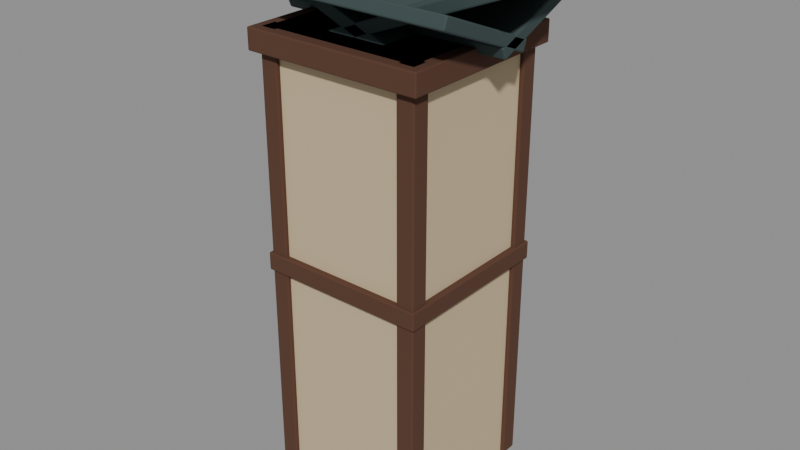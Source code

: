 # Source: env-corner-a.blend  (saved by Blender 5.2.44; exported with 4.5.12 LTS)
import bpy
from mathutils import Matrix  # noqa: F401  (used for matrix-valued properties, if any)

bpy.ops.wm.read_factory_settings(use_empty=True)
scene = bpy.context.scene
scene.name = 'Scene'

# ---- materials (node trees are filled in below, after node groups)
mat_plasterwarm = bpy.data.materials.new('PlasterWarm')
mat_plasterwarm.use_backface_culling = True
mat_timbershadow = bpy.data.materials.new('TimberShadow')
mat_timbershadow.use_backface_culling = True
mat_slatestone = bpy.data.materials.new('SlateStone')
mat_slatestone.use_backface_culling = True

# ---- material node trees
mat_plasterwarm.use_nodes = True; mat_plasterwarm.node_tree.nodes.clear()
_N = mat_plasterwarm.node_tree.nodes; _L = mat_plasterwarm.node_tree.links
n0 = _N.new('ShaderNodeBsdfPrincipled'); n0.name = 'Principled BSDF'; n0.location = (-200, 100)
n0.inputs[0].default_value = (0.5972, 0.4735, 0.2961, 1.0)
n0.inputs[2].default_value = 0.95
n0.inputs[10].default_value = 0.005
n1 = _N.new('ShaderNodeOutputMaterial'); n1.name = 'Material Output'; n1.location = (200, 100)
_L.new(n0.outputs[0], n1.inputs[0])
n1.is_active_output = True
mat_timbershadow.use_nodes = True; mat_timbershadow.node_tree.nodes.clear()
_N = mat_timbershadow.node_tree.nodes; _L = mat_timbershadow.node_tree.links
n0 = _N.new('ShaderNodeBsdfPrincipled'); n0.name = 'Principled BSDF'; n0.location = (-200, 100)
n0.inputs[0].default_value = (0.09759, 0.03955, 0.02122, 1.0)
n0.inputs[2].default_value = 0.92
n0.inputs[10].default_value = 0.005
n1 = _N.new('ShaderNodeOutputMaterial'); n1.name = 'Material Output'; n1.location = (200, 100)
_L.new(n0.outputs[0], n1.inputs[0])
n1.is_active_output = True
mat_slatestone.use_nodes = True; mat_slatestone.node_tree.nodes.clear()
_N = mat_slatestone.node_tree.nodes; _L = mat_slatestone.node_tree.links
n0 = _N.new('ShaderNodeBsdfPrincipled'); n0.name = 'Principled BSDF'; n0.location = (-200, 100)
n0.inputs[0].default_value = (0.03955, 0.0648, 0.0648, 1.0)
n0.inputs[2].default_value = 0.9
n0.inputs[10].default_value = 0.005
n1 = _N.new('ShaderNodeOutputMaterial'); n1.name = 'Material Output'; n1.location = (200, 100)
_L.new(n0.outputs[0], n1.inputs[0])
n1.is_active_output = True

# ---- meshes
me_vis_plaster = bpy.data.meshes.new('VIS_plaster')
me_vis_plaster.from_pydata([(-1.05, -1.05, 0.0), (-1.05, -1.05, 6.0), (-1.05, 1.05, 0.0), (-1.05, 1.05, 6.0), (1.05, -1.05, 0.0), (1.05, -1.05, 6.0), (1.05, 1.05, 0.0), (1.05, 1.05, 6.0)], [], [(0, 1, 3, 2), (2, 3, 7, 6), (6, 7, 5, 4), (4, 5, 1, 0), (2, 6, 4, 0), (7, 3, 1, 5)])
_uv = me_vis_plaster.uv_layers.new(name='UVMap')
_uv.uv.foreach_set('vector', [0.375, 0.0, 0.625, 0.0, 0.625, 0.25, 0.375, 0.25, 0.375, 0.25, 0.625, 0.25, 0.625, 0.5, 0.375, 0.5, 0.375, 0.5, 0.625, 0.5, 0.625, 0.75, 0.375, 0.75, 0.375, 0.75, 0.625, 0.75, 0.625, 1.0, 0.375, 1.0, 0.125, 0.5, 0.375, 0.5, 0.375, 0.75, 0.125, 0.75, 0.625, 0.5, 0.875, 0.5, 0.875, 0.75, 0.625, 0.75])
me_vis_plaster.materials.append(mat_plasterwarm)
me_vis_plaster.update()
me_vis_post_sw = bpy.data.meshes.new('VIS_post_sw')
me_vis_post_sw.from_pydata([(-1.1, -1.1, 0.0), (-1.1, -1.1, 6.0), (-1.1, -0.86, 0.0), (-1.1, -0.86, 6.0), (-0.86, -1.1, 0.0), (-0.86, -1.1, 6.0), (-0.86, -0.86, 0.0), (-0.86, -0.86, 6.0)], [], [(0, 1, 3, 2), (2, 3, 7, 6), (6, 7, 5, 4), (4, 5, 1, 0), (2, 6, 4, 0), (7, 3, 1, 5)])
_uv = me_vis_post_sw.uv_layers.new(name='UVMap')
_uv.uv.foreach_set('vector', [0.375, 0.0, 0.625, 0.0, 0.625, 0.25, 0.375, 0.25, 0.375, 0.25, 0.625, 0.25, 0.625, 0.5, 0.375, 0.5, 0.375, 0.5, 0.625, 0.5, 0.625, 0.75, 0.375, 0.75, 0.375, 0.75, 0.625, 0.75, 0.625, 1.0, 0.375, 1.0, 0.125, 0.5, 0.375, 0.5, 0.375, 0.75, 0.125, 0.75, 0.625, 0.5, 0.875, 0.5, 0.875, 0.75, 0.625, 0.75])
me_vis_post_sw.materials.append(mat_timbershadow)
me_vis_post_sw.update()
me_vis_post_se = bpy.data.meshes.new('VIS_post_se')
me_vis_post_se.from_pydata([(0.86, -1.1, 0.0), (0.86, -1.1, 6.0), (0.86, -0.86, 0.0), (0.86, -0.86, 6.0), (1.1, -1.1, 0.0), (1.1, -1.1, 6.0), (1.1, -0.86, 0.0), (1.1, -0.86, 6.0)], [], [(0, 1, 3, 2), (2, 3, 7, 6), (6, 7, 5, 4), (4, 5, 1, 0), (2, 6, 4, 0), (7, 3, 1, 5)])
_uv = me_vis_post_se.uv_layers.new(name='UVMap')
_uv.uv.foreach_set('vector', [0.375, 0.0, 0.625, 0.0, 0.625, 0.25, 0.375, 0.25, 0.375, 0.25, 0.625, 0.25, 0.625, 0.5, 0.375, 0.5, 0.375, 0.5, 0.625, 0.5, 0.625, 0.75, 0.375, 0.75, 0.375, 0.75, 0.625, 0.75, 0.625, 1.0, 0.375, 1.0, 0.125, 0.5, 0.375, 0.5, 0.375, 0.75, 0.125, 0.75, 0.625, 0.5, 0.875, 0.5, 0.875, 0.75, 0.625, 0.75])
me_vis_post_se.materials.append(mat_timbershadow)
me_vis_post_se.update()
me_vis_post_nw = bpy.data.meshes.new('VIS_post_nw')
me_vis_post_nw.from_pydata([(-1.1, 0.86, 0.0), (-1.1, 0.86, 6.0), (-1.1, 1.1, 0.0), (-1.1, 1.1, 6.0), (-0.86, 0.86, 0.0), (-0.86, 0.86, 6.0), (-0.86, 1.1, 0.0), (-0.86, 1.1, 6.0)], [], [(0, 1, 3, 2), (2, 3, 7, 6), (6, 7, 5, 4), (4, 5, 1, 0), (2, 6, 4, 0), (7, 3, 1, 5)])
_uv = me_vis_post_nw.uv_layers.new(name='UVMap')
_uv.uv.foreach_set('vector', [0.375, 0.0, 0.625, 0.0, 0.625, 0.25, 0.375, 0.25, 0.375, 0.25, 0.625, 0.25, 0.625, 0.5, 0.375, 0.5, 0.375, 0.5, 0.625, 0.5, 0.625, 0.75, 0.375, 0.75, 0.375, 0.75, 0.625, 0.75, 0.625, 1.0, 0.375, 1.0, 0.125, 0.5, 0.375, 0.5, 0.375, 0.75, 0.125, 0.75, 0.625, 0.5, 0.875, 0.5, 0.875, 0.75, 0.625, 0.75])
me_vis_post_nw.materials.append(mat_timbershadow)
me_vis_post_nw.update()
me_vis_post_ne = bpy.data.meshes.new('VIS_post_ne')
me_vis_post_ne.from_pydata([(0.86, 0.86, 0.0), (0.86, 0.86, 6.0), (0.86, 1.1, 0.0), (0.86, 1.1, 6.0), (1.1, 0.86, 0.0), (1.1, 0.86, 6.0), (1.1, 1.1, 0.0), (1.1, 1.1, 6.0)], [], [(0, 1, 3, 2), (2, 3, 7, 6), (6, 7, 5, 4), (4, 5, 1, 0), (2, 6, 4, 0), (7, 3, 1, 5)])
_uv = me_vis_post_ne.uv_layers.new(name='UVMap')
_uv.uv.foreach_set('vector', [0.375, 0.0, 0.625, 0.0, 0.625, 0.25, 0.375, 0.25, 0.375, 0.25, 0.625, 0.25, 0.625, 0.5, 0.375, 0.5, 0.375, 0.5, 0.625, 0.5, 0.625, 0.75, 0.375, 0.75, 0.375, 0.75, 0.625, 0.75, 0.625, 1.0, 0.375, 1.0, 0.125, 0.5, 0.375, 0.5, 0.375, 0.75, 0.125, 0.75, 0.625, 0.5, 0.875, 0.5, 0.875, 0.75, 0.625, 0.75])
me_vis_post_ne.materials.append(mat_timbershadow)
me_vis_post_ne.update()
me_vis_band_mid = bpy.data.meshes.new('VIS_band_mid')
me_vis_band_mid.from_pydata([(-1.13, -1.13, 2.93), (-1.13, -1.13, 3.17), (-1.13, 1.13, 2.93), (-1.13, 1.13, 3.17), (1.13, -1.13, 2.93), (1.13, -1.13, 3.17), (1.13, 1.13, 2.93), (1.13, 1.13, 3.17)], [], [(0, 1, 3, 2), (2, 3, 7, 6), (6, 7, 5, 4), (4, 5, 1, 0), (2, 6, 4, 0), (7, 3, 1, 5)])
_uv = me_vis_band_mid.uv_layers.new(name='UVMap')
_uv.uv.foreach_set('vector', [0.375, 0.0, 0.625, 0.0, 0.625, 0.25, 0.375, 0.25, 0.375, 0.25, 0.625, 0.25, 0.625, 0.5, 0.375, 0.5, 0.375, 0.5, 0.625, 0.5, 0.625, 0.75, 0.375, 0.75, 0.375, 0.75, 0.625, 0.75, 0.625, 1.0, 0.375, 1.0, 0.125, 0.5, 0.375, 0.5, 0.375, 0.75, 0.125, 0.75, 0.625, 0.5, 0.875, 0.5, 0.875, 0.75, 0.625, 0.75])
me_vis_band_mid.materials.append(mat_timbershadow)
me_vis_band_mid.update()
me_vis_plate_top = bpy.data.meshes.new('VIS_plate_top')
me_vis_plate_top.from_pydata([(-1.2, -1.2, 5.72), (-1.2, -1.2, 6.0), (-1.2, 1.2, 5.72), (-1.2, 1.2, 6.0), (1.2, -1.2, 5.72), (1.2, -1.2, 6.0), (1.2, 1.2, 5.72), (1.2, 1.2, 6.0)], [], [(0, 1, 3, 2), (2, 3, 7, 6), (6, 7, 5, 4), (4, 5, 1, 0), (2, 6, 4, 0), (7, 3, 1, 5)])
_uv = me_vis_plate_top.uv_layers.new(name='UVMap')
_uv.uv.foreach_set('vector', [0.375, 0.0, 0.625, 0.0, 0.625, 0.25, 0.375, 0.25, 0.375, 0.25, 0.625, 0.25, 0.625, 0.5, 0.375, 0.5, 0.375, 0.5, 0.625, 0.5, 0.625, 0.75, 0.375, 0.75, 0.375, 0.75, 0.625, 0.75, 0.625, 1.0, 0.375, 1.0, 0.125, 0.5, 0.375, 0.5, 0.375, 0.75, 0.125, 0.75, 0.625, 0.5, 0.875, 0.5, 0.875, 0.75, 0.625, 0.75])
me_vis_plate_top.materials.append(mat_timbershadow)
me_vis_plate_top.update()
me_vis_cap_1 = bpy.data.meshes.new('VIS_cap_1')
me_vis_cap_1.from_pydata([(-1.55, -1.225, 6.487), (-1.55, -1.165, 6.635), (-1.55, 0.1654, 5.925), (-1.55, 0.2254, 6.073), (1.55, -1.225, 6.487), (1.55, -1.165, 6.635), (1.55, 0.1654, 5.925), (1.55, 0.2254, 6.073)], [], [(0, 1, 3, 2), (2, 3, 7, 6), (6, 7, 5, 4), (4, 5, 1, 0), (2, 6, 4, 0), (7, 3, 1, 5)])
_uv = me_vis_cap_1.uv_layers.new(name='UVMap')
_uv.uv.foreach_set('vector', [0.375, 0.0, 0.625, 0.0, 0.625, 0.25, 0.375, 0.25, 0.375, 0.25, 0.625, 0.25, 0.625, 0.5, 0.375, 0.5, 0.375, 0.5, 0.625, 0.5, 0.625, 0.75, 0.375, 0.75, 0.375, 0.75, 0.625, 0.75, 0.625, 1.0, 0.375, 1.0, 0.125, 0.5, 0.375, 0.5, 0.375, 0.75, 0.125, 0.75, 0.625, 0.5, 0.875, 0.5, 0.875, 0.75, 0.625, 0.75])
me_vis_cap_1.materials.append(mat_slatestone)
me_vis_cap_1.update()
me_vis_cap_2 = bpy.data.meshes.new('VIS_cap_2')
me_vis_cap_2.from_pydata([(-1.55, -0.1654, 5.925), (-1.55, -0.2254, 6.073), (-1.55, 1.225, 6.487), (-1.55, 1.165, 6.635), (1.55, -0.1654, 5.925), (1.55, -0.2254, 6.073), (1.55, 1.225, 6.487), (1.55, 1.165, 6.635)], [], [(0, 1, 3, 2), (2, 3, 7, 6), (6, 7, 5, 4), (4, 5, 1, 0), (2, 6, 4, 0), (7, 3, 1, 5)])
_uv = me_vis_cap_2.uv_layers.new(name='UVMap')
_uv.uv.foreach_set('vector', [0.375, 0.0, 0.625, 0.0, 0.625, 0.25, 0.375, 0.25, 0.375, 0.25, 0.625, 0.25, 0.625, 0.5, 0.375, 0.5, 0.375, 0.5, 0.625, 0.5, 0.625, 0.75, 0.375, 0.75, 0.375, 0.75, 0.625, 0.75, 0.625, 1.0, 0.375, 1.0, 0.125, 0.5, 0.375, 0.5, 0.375, 0.75, 0.125, 0.75, 0.625, 0.5, 0.875, 0.5, 0.875, 0.75, 0.625, 0.75])
me_vis_cap_2.materials.append(mat_slatestone)
me_vis_cap_2.update()
me_vis_cap_3 = bpy.data.meshes.new('VIS_cap_3')
me_vis_cap_3.from_pydata([(-1.967, -0.75, 6.786), (-1.907, -0.75, 6.935), (-1.967, 0.75, 6.786), (-1.907, 0.75, 6.935), (0.9072, -0.75, 5.625), (0.9671, -0.75, 5.774), (0.9072, 0.75, 5.625), (0.9671, 0.75, 5.774)], [], [(0, 1, 3, 2), (2, 3, 7, 6), (6, 7, 5, 4), (4, 5, 1, 0), (2, 6, 4, 0), (7, 3, 1, 5)])
_uv = me_vis_cap_3.uv_layers.new(name='UVMap')
_uv.uv.foreach_set('vector', [0.375, 0.0, 0.625, 0.0, 0.625, 0.25, 0.375, 0.25, 0.375, 0.25, 0.625, 0.25, 0.625, 0.5, 0.375, 0.5, 0.375, 0.5, 0.625, 0.5, 0.625, 0.75, 0.375, 0.75, 0.375, 0.75, 0.625, 0.75, 0.625, 1.0, 0.375, 1.0, 0.125, 0.5, 0.375, 0.5, 0.375, 0.75, 0.125, 0.75, 0.625, 0.5, 0.875, 0.5, 0.875, 0.75, 0.625, 0.75])
me_vis_cap_3.materials.append(mat_slatestone)
me_vis_cap_3.update()
me_vis_cap_4 = bpy.data.meshes.new('VIS_cap_4')
me_vis_cap_4.from_pydata([(-0.9072, -0.75, 5.625), (-0.9671, -0.75, 5.774), (-0.9072, 0.75, 5.625), (-0.9671, 0.75, 5.774), (1.967, -0.75, 6.786), (1.907, -0.75, 6.935), (1.967, 0.75, 6.786), (1.907, 0.75, 6.935)], [], [(0, 1, 3, 2), (2, 3, 7, 6), (6, 7, 5, 4), (4, 5, 1, 0), (2, 6, 4, 0), (7, 3, 1, 5)])
_uv = me_vis_cap_4.uv_layers.new(name='UVMap')
_uv.uv.foreach_set('vector', [0.375, 0.0, 0.625, 0.0, 0.625, 0.25, 0.375, 0.25, 0.375, 0.25, 0.625, 0.25, 0.625, 0.5, 0.375, 0.5, 0.375, 0.5, 0.625, 0.5, 0.625, 0.75, 0.375, 0.75, 0.375, 0.75, 0.625, 0.75, 0.625, 1.0, 0.375, 1.0, 0.125, 0.5, 0.375, 0.5, 0.375, 0.75, 0.125, 0.75, 0.625, 0.5, 0.875, 0.5, 0.875, 0.75, 0.625, 0.75])
me_vis_cap_4.materials.append(mat_slatestone)
me_vis_cap_4.update()
me_col_corner = bpy.data.meshes.new('COL_corner')
me_col_corner.from_pydata([(-1.1, -1.1, 0.0), (-1.1, -1.1, 6.0), (-1.1, 1.1, 0.0), (-1.1, 1.1, 6.0), (1.1, -1.1, 0.0), (1.1, -1.1, 6.0), (1.1, 1.1, 0.0), (1.1, 1.1, 6.0)], [], [(0, 1, 3, 2), (2, 3, 7, 6), (6, 7, 5, 4), (4, 5, 1, 0), (2, 6, 4, 0), (7, 3, 1, 5)])
_uv = me_col_corner.uv_layers.new(name='UVMap')
_uv.uv.foreach_set('vector', [0.375, 0.0, 0.625, 0.0, 0.625, 0.25, 0.375, 0.25, 0.375, 0.25, 0.625, 0.25, 0.625, 0.5, 0.375, 0.5, 0.375, 0.5, 0.625, 0.5, 0.625, 0.75, 0.375, 0.75, 0.375, 0.75, 0.625, 0.75, 0.625, 1.0, 0.375, 1.0, 0.125, 0.5, 0.375, 0.5, 0.375, 0.75, 0.125, 0.75, 0.625, 0.5, 0.875, 0.5, 0.875, 0.75, 0.625, 0.75])
me_col_corner.materials.append(mat_slatestone)
me_col_corner.update()

# ---- objects
ob_env_corner_a = bpy.data.objects.new('env-corner-a', None)
ob_vis_plaster = bpy.data.objects.new('VIS_plaster', me_vis_plaster)
ob_vis_post_sw = bpy.data.objects.new('VIS_post_sw', me_vis_post_sw)
ob_vis_post_se = bpy.data.objects.new('VIS_post_se', me_vis_post_se)
ob_vis_post_nw = bpy.data.objects.new('VIS_post_nw', me_vis_post_nw)
ob_vis_post_ne = bpy.data.objects.new('VIS_post_ne', me_vis_post_ne)
ob_vis_band_mid = bpy.data.objects.new('VIS_band_mid', me_vis_band_mid)
ob_vis_plate_top = bpy.data.objects.new('VIS_plate_top', me_vis_plate_top)
ob_vis_cap_1 = bpy.data.objects.new('VIS_cap_1', me_vis_cap_1)
ob_vis_cap_2 = bpy.data.objects.new('VIS_cap_2', me_vis_cap_2)
ob_vis_cap_3 = bpy.data.objects.new('VIS_cap_3', me_vis_cap_3)
ob_vis_cap_4 = bpy.data.objects.new('VIS_cap_4', me_vis_cap_4)
ob_col_corner = bpy.data.objects.new('COL_corner', me_col_corner)

# ---- transforms, parenting, visibility, modifiers, constraints
ob_env_corner_a.location = (0.0, 0.0, 0.0)
ob_vis_plaster.parent = ob_env_corner_a
ob_vis_plaster.location = (0.0, 0.0, 0.0)
_m = ob_vis_plaster.modifiers.new('Bevel', 'BEVEL')
_m.width = 0.01
_m.width_pct = 0.01
_m.segments = 2
ob_vis_post_sw.parent = ob_env_corner_a
ob_vis_post_sw.location = (0.0, 0.0, 0.0)
_m = ob_vis_post_sw.modifiers.new('Bevel', 'BEVEL')
_m.width = 0.02
_m.width_pct = 0.02
_m.segments = 2
ob_vis_post_se.parent = ob_env_corner_a
ob_vis_post_se.location = (0.0, 0.0, 0.0)
_m = ob_vis_post_se.modifiers.new('Bevel', 'BEVEL')
_m.width = 0.02
_m.width_pct = 0.02
_m.segments = 2
ob_vis_post_nw.parent = ob_env_corner_a
ob_vis_post_nw.location = (0.0, 0.0, 0.0)
_m = ob_vis_post_nw.modifiers.new('Bevel', 'BEVEL')
_m.width = 0.02
_m.width_pct = 0.02
_m.segments = 2
ob_vis_post_ne.parent = ob_env_corner_a
ob_vis_post_ne.location = (0.0, 0.0, 0.0)
_m = ob_vis_post_ne.modifiers.new('Bevel', 'BEVEL')
_m.width = 0.02
_m.width_pct = 0.02
_m.segments = 2
ob_vis_band_mid.parent = ob_env_corner_a
ob_vis_band_mid.location = (0.0, 0.0, 0.0)
_m = ob_vis_band_mid.modifiers.new('Bevel', 'BEVEL')
_m.width = 0.015
_m.width_pct = 0.015
_m.segments = 2
ob_vis_plate_top.parent = ob_env_corner_a
ob_vis_plate_top.location = (0.0, 0.0, 0.0)
_m = ob_vis_plate_top.modifiers.new('Bevel', 'BEVEL')
_m.width = 0.015
_m.width_pct = 0.015
_m.segments = 2
ob_vis_cap_1.parent = ob_env_corner_a
ob_vis_cap_1.location = (0.0, 0.0, 0.0)
_m = ob_vis_cap_1.modifiers.new('Bevel', 'BEVEL')
_m.width = 0.02
_m.width_pct = 0.02
_m.segments = 2
ob_vis_cap_2.parent = ob_env_corner_a
ob_vis_cap_2.location = (0.0, 0.0, 0.0)
_m = ob_vis_cap_2.modifiers.new('Bevel', 'BEVEL')
_m.width = 0.02
_m.width_pct = 0.02
_m.segments = 2
ob_vis_cap_3.parent = ob_env_corner_a
ob_vis_cap_3.location = (0.0, 0.0, 0.0)
_m = ob_vis_cap_3.modifiers.new('Bevel', 'BEVEL')
_m.width = 0.02
_m.width_pct = 0.02
_m.segments = 2
ob_vis_cap_4.parent = ob_env_corner_a
ob_vis_cap_4.location = (0.0, 0.0, 0.0)
_m = ob_vis_cap_4.modifiers.new('Bevel', 'BEVEL')
_m.width = 0.02
_m.width_pct = 0.02
_m.segments = 2
ob_col_corner.parent = ob_env_corner_a
ob_col_corner.location = (0.0, 0.0, 0.0)
ob_col_corner.hide_render = True
ob_col_corner.display_type = 'WIRE'

# ---- collection membership
scene.collection.objects.link(ob_env_corner_a)
scene.collection.objects.link(ob_vis_plaster)
scene.collection.objects.link(ob_vis_post_sw)
scene.collection.objects.link(ob_vis_post_se)
scene.collection.objects.link(ob_vis_post_nw)
scene.collection.objects.link(ob_vis_post_ne)
scene.collection.objects.link(ob_vis_band_mid)
scene.collection.objects.link(ob_vis_plate_top)
scene.collection.objects.link(ob_vis_cap_1)
scene.collection.objects.link(ob_vis_cap_2)
scene.collection.objects.link(ob_vis_cap_3)
scene.collection.objects.link(ob_vis_cap_4)
scene.collection.objects.link(ob_col_corner)

# ---- scene / render settings (as saved in the file)
scene.frame_start = 1; scene.frame_end = 250; scene.frame_set(1)
scene.render.engine = 'BLENDER_EEVEE_NEXT'
scene.render.bake_bias = 0.0
scene.render.bake_samples = 0
scene.render.compositor_device = 'GPU'
scene.eevee.use_volume_custom_range = False
scene.eevee.fast_gi_thickness_near = 0.1
scene.eevee.fast_gi_thickness_far = 0.0
scene.eevee.ray_tracing_options.screen_trace_thickness = 0.1
bpy.context.view_layer.update()

# ---- added for rendering (the .blend has no active camera and no usable light): camera, sun + grey world if the file has none
cam_auto = bpy.data.cameras.new('AutoCamera')
cam_auto.lens = 50.0
cam_auto.sensor_width = 36.0
cam_auto.clip_end = 1000.0
ob_auto_camera = bpy.data.objects.new('AutoCamera', cam_auto)
scene.collection.objects.link(ob_auto_camera)
ob_auto_camera.location = (7.70112, -9.24134, 9.62456)
ob_auto_camera.rotation_euler = (1.09748, -7.21219e-08, 0.694738)
scene.camera = ob_auto_camera
light_auto_sun = bpy.data.lights.new('AutoSun', 'SUN')
light_auto_sun.energy = 3.0
light_auto_sun.angle = 0.0523599
ob_auto_sun = bpy.data.objects.new('AutoSun', light_auto_sun)
scene.collection.objects.link(ob_auto_sun)
ob_auto_sun.rotation_euler = (0.872665, 0.174533, 0.523599)
if scene.world is None:
    world_auto = bpy.data.worlds.new('AutoWorld')
    world_auto.color = (0.3, 0.3, 0.3)
    scene.world = world_auto
bpy.context.view_layer.update()
